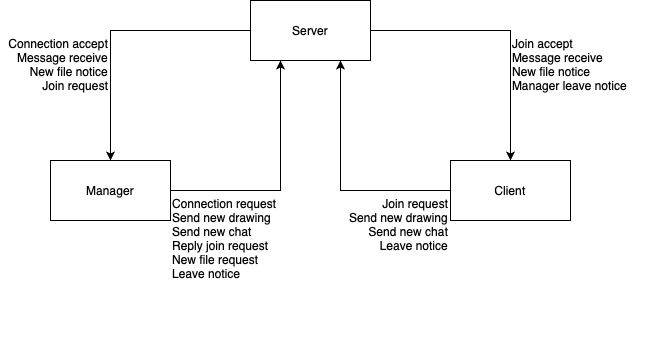

The diagram above was exported from draw.io. Its source (the exported page's mxGraphModel, read from the mxfile embedded in the PNG):
<mxGraphModel dx="1186" dy="798" grid="1" gridSize="10" guides="1" tooltips="1" connect="1" arrows="1" fold="1" page="1" pageScale="1" pageWidth="827" pageHeight="1169" math="0" shadow="0">
  <root>
    <mxCell id="0" />
    <mxCell id="1" parent="0" />
    <mxCell id="Pop_81JwaiL5xufHUgwL-8" style="edgeStyle=orthogonalEdgeStyle;rounded=0;orthogonalLoop=1;jettySize=auto;html=1;exitX=0;exitY=0.5;exitDx=0;exitDy=0;entryX=0.5;entryY=0;entryDx=0;entryDy=0;" edge="1" parent="1" source="Pop_81JwaiL5xufHUgwL-1" target="Pop_81JwaiL5xufHUgwL-2">
      <mxGeometry relative="1" as="geometry" />
    </mxCell>
    <mxCell id="Pop_81JwaiL5xufHUgwL-9" style="edgeStyle=orthogonalEdgeStyle;rounded=0;orthogonalLoop=1;jettySize=auto;html=1;exitX=1;exitY=0.5;exitDx=0;exitDy=0;entryX=0.5;entryY=0;entryDx=0;entryDy=0;" edge="1" parent="1" source="Pop_81JwaiL5xufHUgwL-1" target="Pop_81JwaiL5xufHUgwL-3">
      <mxGeometry relative="1" as="geometry" />
    </mxCell>
    <mxCell id="Pop_81JwaiL5xufHUgwL-1" value="Server" style="rounded=0;whiteSpace=wrap;html=1;" vertex="1" parent="1">
      <mxGeometry x="340" y="90" width="120" height="60" as="geometry" />
    </mxCell>
    <mxCell id="Pop_81JwaiL5xufHUgwL-6" style="edgeStyle=orthogonalEdgeStyle;rounded=0;orthogonalLoop=1;jettySize=auto;html=1;exitX=1;exitY=0.5;exitDx=0;exitDy=0;entryX=0.25;entryY=1;entryDx=0;entryDy=0;" edge="1" parent="1" source="Pop_81JwaiL5xufHUgwL-2" target="Pop_81JwaiL5xufHUgwL-1">
      <mxGeometry relative="1" as="geometry" />
    </mxCell>
    <mxCell id="Pop_81JwaiL5xufHUgwL-2" value="Manager" style="rounded=0;whiteSpace=wrap;html=1;" vertex="1" parent="1">
      <mxGeometry x="140" y="250" width="120" height="60" as="geometry" />
    </mxCell>
    <mxCell id="Pop_81JwaiL5xufHUgwL-7" style="edgeStyle=orthogonalEdgeStyle;rounded=0;orthogonalLoop=1;jettySize=auto;html=1;exitX=0;exitY=0.5;exitDx=0;exitDy=0;entryX=0.75;entryY=1;entryDx=0;entryDy=0;" edge="1" parent="1" source="Pop_81JwaiL5xufHUgwL-3" target="Pop_81JwaiL5xufHUgwL-1">
      <mxGeometry relative="1" as="geometry" />
    </mxCell>
    <mxCell id="Pop_81JwaiL5xufHUgwL-3" value="Client" style="rounded=0;whiteSpace=wrap;html=1;" vertex="1" parent="1">
      <mxGeometry x="540" y="250" width="120" height="60" as="geometry" />
    </mxCell>
    <mxCell id="Pop_81JwaiL5xufHUgwL-10" value="Join request&lt;br&gt;&lt;span style=&quot;text-align: left;&quot;&gt;Send new drawing&lt;/span&gt;&lt;br style=&quot;text-align: left;&quot;&gt;&lt;span style=&quot;text-align: left;&quot;&gt;Send new cha&lt;/span&gt;&lt;span style=&quot;text-align: left;&quot;&gt;t&lt;/span&gt;&lt;br style=&quot;text-align: left;&quot;&gt;&lt;span style=&quot;text-align: left;&quot;&gt;Leave notice&lt;/span&gt;" style="text;html=1;strokeColor=none;fillColor=none;align=right;verticalAlign=top;whiteSpace=wrap;rounded=0;" vertex="1" parent="1">
      <mxGeometry x="430" y="280" width="110" height="130" as="geometry" />
    </mxCell>
    <mxCell id="Pop_81JwaiL5xufHUgwL-11" value="Connection request&lt;br&gt;Send new drawing&lt;br&gt;Send new chat&lt;br&gt;Reply join request&lt;br&gt;New file request&lt;br&gt;Leave notice" style="text;html=1;strokeColor=none;fillColor=none;align=left;verticalAlign=top;whiteSpace=wrap;rounded=0;" vertex="1" parent="1">
      <mxGeometry x="260" y="280" width="110" height="160" as="geometry" />
    </mxCell>
    <mxCell id="Pop_81JwaiL5xufHUgwL-12" value="Connection accept&lt;br&gt;Message receive&lt;br&gt;New file notice&lt;br&gt;Join request" style="text;html=1;strokeColor=none;fillColor=none;align=right;verticalAlign=top;whiteSpace=wrap;rounded=0;labelPosition=center;verticalLabelPosition=middle;" vertex="1" parent="1">
      <mxGeometry x="90" y="120" width="110" height="130" as="geometry" />
    </mxCell>
    <mxCell id="Pop_81JwaiL5xufHUgwL-13" value="Join accept&lt;br&gt;&lt;div style=&quot;&quot;&gt;Message receive&lt;/div&gt;&lt;div style=&quot;&quot;&gt;New file notice&lt;/div&gt;&lt;div style=&quot;&quot;&gt;Manager leave notice&lt;/div&gt;" style="text;html=1;strokeColor=none;fillColor=none;align=left;verticalAlign=top;whiteSpace=wrap;rounded=0;labelPosition=center;verticalLabelPosition=middle;" vertex="1" parent="1">
      <mxGeometry x="600" y="120" width="150" height="130" as="geometry" />
    </mxCell>
  </root>
</mxGraphModel>